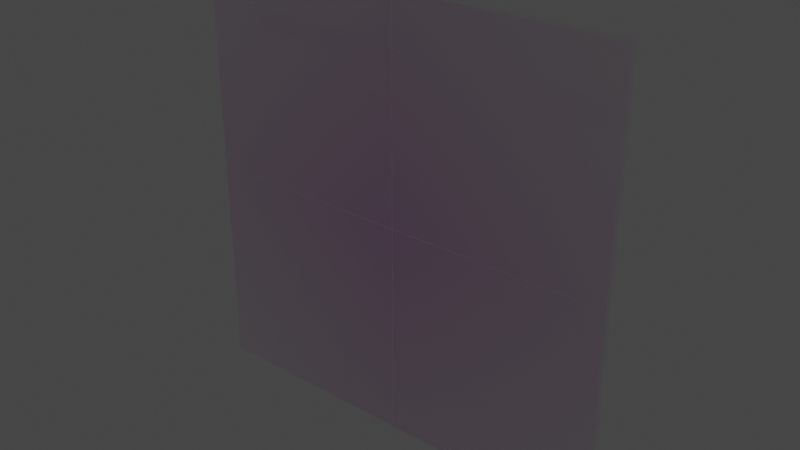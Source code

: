 # Source: panel-4.blend  (saved by Blender 3.1.7; exported with 4.5.12 LTS)
import bpy
from mathutils import Matrix  # noqa: F401  (used for matrix-valued properties, if any)

bpy.ops.wm.read_factory_settings(use_empty=True)
scene = bpy.context.scene
scene.name = 'Scene'

# ---- collections
col_collection = bpy.data.collections.new('Collection'); scene.collection.children.link(col_collection)

# ---- images (referenced by path relative to the original .blend; pixels are not part of the script)
import os
ASSET_DIR = os.environ.get("B2B_ASSET_DIR", "")  # directory of the original .blend (textures are referenced by path, not embedded)
HERE = os.path.dirname(os.path.abspath(__file__))  # packed textures are extracted next to this script under _unpacked/

def load_image(name, relpath, width, height, colorspace="sRGB"):
    """Load a texture the original file referenced (path relative to the .blend, or extracted next to this script)."""
    p = next((c for c in (os.path.join(HERE, relpath), os.path.join(ASSET_DIR, relpath)) if relpath and os.path.exists(c)), "")
    if p:
        img = bpy.data.images.load(p, check_existing=True)
        img.name = name
    else:  # same state as the original file: an image datablock whose file is absent (Cycles renders it pink)
        img = bpy.data.images.new(name, width, height)
        img.source = "FILE"
        img.filepath = "//" + (relpath or name)
    img.colorspace_settings.name = colorspace
    return img
img_whitepanel_4_0_5x_png = load_image('whitepanel-4@0.5x.png', 'whitepanel-4@0.5x.png', 1024, 1024, 'sRGB')

# ---- materials (node trees are filled in below, after node groups)
mat_material_001 = bpy.data.materials.new('Material.001')
mat_material_001.use_transparency_overlap = False
mat_material_001.show_transparent_back = False
mat_material_001.use_transparent_shadow = False

# ---- material node trees
mat_material_001.use_nodes = True; mat_material_001.node_tree.nodes.clear()
_N = mat_material_001.node_tree.nodes; _L = mat_material_001.node_tree.links
n0 = _N.new('ShaderNodeOutputMaterial'); n0.name = 'Material Output'; n0.location = (771, 58)
n1 = _N.new('ShaderNodeTexCoord'); n1.name = 'Texture Coordinate'; n1.location = (-801, 173)
n2 = _N.new('ShaderNodeMapping'); n2.name = 'Mapping'; n2.location = (-554, 261)
n2.inputs[1].default_value = (4.0, -1.5, 0.0)
n2.inputs[2].default_value = (0.0, 0.0, 1.571)
n2.inputs[3].default_value = (4.0, 4.0, 1.0)
n3 = _N.new('ShaderNodeMixShader'); n3.name = 'Mix Shader'; n3.location = (531, 179)
n4 = _N.new('ShaderNodeBsdfPrincipled'); n4.name = 'Principled BSDF'; n4.location = (56, 166)
n4.distribution = 'GGX'
n4.subsurface_method = 'RANDOM_WALK_SKIN'
n4.inputs[2].default_value = 0.0
n4.inputs[3].default_value = 1.45
n4.inputs[8].default_value = 1.0
n4.inputs[10].default_value = 0.4567
n4.inputs[11].default_value = 1.01
n4.inputs[13].default_value = 0.0
n4.inputs[18].default_value = 1.0
n4.inputs[20].default_value = 0.0
n4.inputs[27].default_value = (0.0, 0.0, 0.0, 1.0)
n4.inputs[28].default_value = 1.0
n5 = _N.new('ShaderNodeBsdfPrincipled'); n5.name = 'Principled BSDF.001'; n5.location = (179, 957)
n5.distribution = 'GGX'
n5.inputs[0].default_value = (0.1794, 0.1854, 0.8, 1.0)
n5.inputs[2].default_value = 0.0
n5.inputs[3].default_value = 1.45
n5.inputs[4].default_value = 0.0
n5.inputs[20].default_value = 0.0
n5.inputs[27].default_value = (0.0, 0.0, 0.0, 1.0)
n5.inputs[28].default_value = 1.0
n6 = _N.new('ShaderNodeTexImage'); n6.name = 'Image Texture'; n6.location = (-300, 107)
n6.image = img_whitepanel_4_0_5x_png
n6.extension = 'CLIP'
n7 = _N.new('ShaderNodeMix'); n7.name = 'Mix'; n7.location = (-114, 46)
n7.data_type = 'RGBA'
n7.inputs[0].default_value = 0.4567
n7.inputs[7].default_value = (0.8, 0.8, 0.8, 1.0)
_L.new(n3.outputs[0], n0.inputs[0])
_L.new(n2.outputs[0], n6.inputs[0])
_L.new(n1.outputs[2], n2.inputs[0])
_L.new(n4.outputs[0], n3.inputs[2])
_L.new(n5.outputs[0], n3.inputs[1])
_L.new(n6.outputs[1], n3.inputs[0])
_L.new(n6.outputs[0], n7.inputs[6])
_L.new(n7.outputs[2], n4.inputs[0])
n0.is_active_output = True

# ---- world
world_world = bpy.data.worlds.new('World'); scene.world = world_world
world_world.use_nodes = True; world_world.node_tree.nodes.clear()
_N = world_world.node_tree.nodes; _L = world_world.node_tree.links
n0 = _N.new('ShaderNodeOutputWorld'); n0.name = 'World Output'; n0.location = (300, 300)
n1 = _N.new('ShaderNodeBackground'); n1.name = 'Background'; n1.location = (10, 300)
n1.inputs[0].default_value = (0.05088, 0.05088, 0.05088, 1.0)
_L.new(n1.outputs[0], n0.inputs[0])
n0.is_active_output = True
world_world.color = (0.05088, 0.05088, 0.05088)
world_world.use_sun_shadow = False
world_world.sun_shadow_jitter_overblur = 0.0

# ---- meshes
me_cube_002_cell_008 = bpy.data.meshes.new('Cube.002_cell.008')
me_cube_002_cell_008.from_pydata([(-0.546, -0.01907, -0.5479), (0.4529, 0.02965, 0.451), (0.4528, -0.01907, -0.5479), (0.453, -0.01907, -0.0647), (0.4525, 0.03004, -0.5479), (0.453, -0.01907, 0.4511), (-0.546, 0.02988, -0.5479), (-0.546, 0.02486, 0.4516), (-0.08035, -0.01907, 0.4514), (-0.546, -0.01907, 0.4512), (0.4528, -0.01907, -0.5479), (0.4525, 0.03004, -0.5479), (-0.546, 0.02988, -0.5479), (-0.546, 0.02486, 0.4516), (-0.08035, -0.01907, 0.4514), (-0.546, -0.01907, 0.4512), (0.453, -0.01907, -0.0647), (0.453, -0.01907, 0.4511), (-0.546, 0.08093, -0.5479), (0.4528, 0.03233, 0.4511), (-0.546, 0.0318, 0.4513), (-0.07717, 0.08093, 0.4513), (0.453, 0.08093, 0.4512), (0.4526, 0.0316, -0.5479), (0.4529, 0.08093, -0.5479), (-0.546, 0.08093, 0.4512), (-0.546, 0.0318, -0.5479), (0.4029, 0.03158, -0.5479), (-0.546, 0.03177, 0.4011), (-0.546, 0.0318, 0.4513), (-0.546, 0.08093, 0.4512), (0.4526, 0.0316, -0.5479), (0.4529, 0.08093, -0.5479), (-0.07717, 0.08093, 0.4513), (-0.546, 0.0318, -0.5479), (0.4029, 0.03158, -0.5479), (-0.546, 0.03177, 0.4011), (0.453, 0.08093, 0.4512)], [(2, 11), (1, 17), (14, 15), (7, 15), (2, 16), (17, 14), (16, 17), (19, 29), (29, 30), (33, 30), (34, 35), (29, 36), (34, 36), (31, 35), (33, 37)], [(13, 12, 0, 9), (9, 0, 10, 3, 5, 8), (4, 10, 0, 12), (7, 1, 11, 6), (20, 25, 18, 26, 28), (18, 25, 21, 22, 32), (18, 32, 23, 27, 26), (31, 24, 37, 19)])
_k = set([(2, 11), (2, 16), (3, 5), (3, 10), (4, 10), (4, 12), (5, 8), (6, 7), (6, 11), (7, 15), (8, 9), (9, 13), (12, 13), (14, 15), (14, 17), (16, 17), (20, 25), (20, 28), (21, 22), (21, 25), (22, 32), (23, 27), (23, 32), (24, 31), (24, 37), (26, 27), (26, 28), (29, 30), (29, 36), (30, 33), (31, 35), (33, 37), (34, 35), (34, 36)])
me_cube_002_cell_008.attributes.new('sharp_edge', 'BOOLEAN', 'EDGE').data.foreach_set('value', [ (min(e.vertices), max(e.vertices)) in _k for e in me_cube_002_cell_008.edges])
_uv = me_cube_002_cell_008.uv_layers.new(name='UVMap')
_uv.uv.foreach_set('vector', [0.4999, 0.1217, 0.375, 0.1224, 0.375, 0.0, 0.4999, 0.0, 0.4999, 1.0, 0.375, 1.0, 0.375, 0.8751, 0.4354, 0.8751, 0.4999, 0.8751, 0.4999, 0.9418, 0.2498, 0.6272, 0.2499, 0.75, 0.125, 0.75, 0.125, 0.6276, 0.04789, 0.0, 1.0, 0.0, 1.0, 0.9519, 0.09472, 0.04735, 0.4999, 0.139, 0.4999, 0.25, 0.375, 0.25, 0.375, 0.1272, 0.4936, 0.1271, 0.375, 0.25, 0.4999, 0.25, 0.4999, 0.3086, 0.4999, 0.3749, 0.375, 0.3749, 0.125, 0.5, 0.2499, 0.5, 0.2498, 0.6233, 0.2436, 0.6234, 0.125, 0.6228, 0.9526, 0.0, 0.4983, 0.0475, 0.4917, 0.4917, 0.0, 0.0])
me_cube_002_cell_008.materials.append(mat_material_001)
me_cube_002_cell_008.use_remesh_fix_poles = True
me_cube_002_cell_008.use_remesh_preserve_attributes = False
me_cube_002_cell_008.update()
me_cube_002_cell_002 = bpy.data.meshes.new('Cube.002_cell.002')
me_cube_002_cell_002.from_pydata([(-0.5469, 0.01956, 0.5462), (0.4517, -0.02985, -0.4526), (0.4518, 0.01956, -0.4527), (-0.07111, 0.01956, -0.4528), (0.4518, 0.01956, 0.07872), (0.4517, 0.01956, 0.5462), (0.4517, -0.02909, 0.5462), (-0.5469, -0.02899, -0.4525), (-0.5469, 0.01956, -0.4528), (0.4518, 0.01956, -0.4527), (0.4518, 0.01956, 0.07872), (0.4517, 0.01956, 0.5462), (-0.07111, 0.01956, -0.4528), (-0.5469, 0.01956, -0.4528), (-0.5469, -0.02899, -0.4525), (-0.5469, -0.02944, 0.5462), (0.4517, -0.02909, 0.5462), (-0.5469, -0.08044, 0.5462), (0.4522, -0.0318, -0.4532), (0.4523, -0.08044, 0.0824), (0.4523, -0.08044, 0.5462), (0.4526, -0.03669, 0.5462), (0.4521, -0.08044, -0.4529), (-0.5469, -0.0317, -0.4532), (-0.5469, -0.03171, 0.5462), (-0.5469, -0.08044, -0.4529), (0.4523, -0.08044, 0.0824), (0.4523, -0.08044, 0.5462), (0.4521, -0.08044, -0.4529), (0.4526, -0.03669, 0.5462), (-0.5469, -0.03171, 0.5462), (-0.5469, -0.08044, -0.4529), (-0.5469, -0.0317, -0.4532)], [(1, 9), (9, 10), (10, 11), (1, 14), (12, 13), (9, 12), (1, 16), (14, 13), (11, 16), (26, 27), (26, 28), (27, 29)], [(15, 0, 8, 7), (2, 3, 8, 0, 5, 4), (6, 5, 0, 15), (32, 18, 28, 25), (17, 30, 23, 31), (31, 22, 19, 20, 17), (30, 17, 20, 21), (18, 32, 24, 29)])
_k = set([(2, 3), (2, 4), (3, 8), (4, 5), (5, 6), (6, 15), (7, 8), (7, 15), (9, 10), (9, 12), (10, 11), (11, 16), (12, 13), (13, 14), (19, 20), (19, 22), (20, 21), (21, 30), (22, 31), (23, 30), (23, 31), (24, 29), (24, 32), (25, 28), (25, 32), (26, 27), (26, 28), (27, 29)])
me_cube_002_cell_002.attributes.new('sharp_edge', 'BOOLEAN', 'EDGE').data.foreach_set('value', [ (min(e.vertices), max(e.vertices)) in _k for e in me_cube_002_cell_002.edges])
_uv = me_cube_002_cell_002.uv_layers.new(name='UVMap')
_uv.uv.foreach_set('vector', [0.625, 0.1275, 0.625, 0.25, 0.5001, 0.25, 0.5002, 0.1286, 0.5001, 0.3748, 0.5001, 0.3095, 0.5001, 0.25, 0.625, 0.25, 0.625, 0.3748, 0.5666, 0.3748, 0.7502, 0.6097, 0.7502, 0.5, 0.875, 0.5, 0.875, 0.6225, 0.04754, 0.0, 1.0, 0.0, 1.0, 0.4908, 0.5532, 0.04775, 0.625, 0.0, 0.625, 0.1218, 0.5001, 0.1218, 0.5001, 0.0, 0.5001, 1.0, 0.5001, 0.8751, 0.567, 0.8751, 0.625, 0.8751, 0.625, 1.0, 0.875, 0.6282, 0.875, 0.75, 0.7501, 0.75, 0.7501, 0.6287, 0.0, 0.0, 0.9525, 0.0, 0.9526, 0.9519, 0.9519, 0.9519])
me_cube_002_cell_002.materials.append(mat_material_001)
me_cube_002_cell_002.use_remesh_fix_poles = True
me_cube_002_cell_002.use_remesh_preserve_attributes = False
me_cube_002_cell_002.update()
me_cube_002_cell_005 = bpy.data.meshes.new('Cube.002_cell.005')
me_cube_002_cell_005.from_pydata([(0.5474, 0.01961, -0.5476), (-0.4518, -0.02901, 0.4511), (0.5474, -0.02975, -0.5476), (-0.4512, -0.02928, -0.5476), (0.5474, -0.02964, 0.4516), (-0.4516, 0.01961, -0.06638), (-0.4513, 0.01961, -0.5476), (-0.4516, 0.01961, 0.4511), (0.06769, 0.01961, 0.4515), (0.5474, 0.01961, 0.4517), (-0.4516, 0.01961, -0.06638), (-0.4513, 0.01961, -0.5476), (-0.4516, 0.01961, 0.4511), (0.06769, 0.01961, 0.4515), (0.5474, 0.01961, 0.4517), (-0.4512, -0.02928, -0.5476), (0.5474, -0.02964, 0.4516), (0.5474, -0.02975, -0.5476), (0.5474, -0.08039, -0.5476), (-0.4513, -0.03154, 0.4519), (-0.4516, -0.08039, -0.5476), (-0.4514, -0.03107, -0.5476), (0.5474, -0.03144, 0.4513), (0.5474, -0.03123, -0.5476), (-0.4515, -0.08039, 0.4518), (0.06973, -0.08039, 0.4518), (0.5474, -0.08039, 0.4515), (-0.4514, -0.03107, -0.5476), (0.5474, -0.03123, -0.5476), (-0.4516, -0.08039, -0.5476), (-0.4515, -0.08039, 0.4518), (0.06973, -0.08039, 0.4518), (0.5474, -0.08039, 0.4515), (0.5474, -0.03144, 0.4513)], [(10, 11), (1, 12), (12, 13), (13, 14), (15, 11), (10, 12), (16, 14), (24, 31), (31, 32), (33, 32)], [(8, 9, 0, 6, 5, 7), (4, 17, 0, 9), (17, 3, 6, 0), (16, 1, 15, 2), (33, 28, 27, 19), (26, 18, 23, 22), (30, 29, 18, 26, 25), (18, 29, 21, 23), (24, 19, 27, 20)])
_k = set([(2, 15), (2, 16), (3, 6), (3, 17), (4, 9), (4, 17), (5, 6), (5, 7), (7, 8), (8, 9), (10, 11), (10, 12), (11, 15), (12, 13), (13, 14), (14, 16), (20, 24), (20, 27), (21, 23), (21, 29), (22, 23), (22, 26), (24, 31), (25, 26), (25, 30), (27, 28), (28, 33), (29, 30), (31, 32), (32, 33)])
me_cube_002_cell_005.attributes.new('sharp_edge', 'BOOLEAN', 'EDGE').data.foreach_set('value', [ (min(e.vertices), max(e.vertices)) in _k for e in me_cube_002_cell_005.edges])
_uv = me_cube_002_cell_005.uv_layers.new(name='UVMap')
_uv.uv.foreach_set('vector', [0.4999, 0.44, 0.4999, 0.5, 0.375, 0.5, 0.375, 0.3752, 0.4352, 0.3751, 0.4998, 0.3751, 0.4999, 0.6231, 0.375, 0.6234, 0.375, 0.5, 0.4999, 0.5, 0.375, 0.6234, 0.2502, 0.6222, 0.2502, 0.5, 0.375, 0.5, 0.04801, 0.0, 1.0, 0.0, 1.0, 0.9519, 0.9524, 0.9046, 0.9523, 0.0, 0.9523, 0.04737, 0.9521, 0.9521, 0.0, 0.0, 0.4999, 0.75, 0.375, 0.75, 0.375, 0.6271, 0.4999, 0.6276, 0.4999, 0.8749, 0.375, 0.8749, 0.375, 0.75, 0.4999, 0.75, 0.4999, 0.8097, 0.375, 0.75, 0.2501, 0.75, 0.2501, 0.6267, 0.375, 0.6271, 0.5079, 0.0, 1.0, 0.0, 1.0, 0.9521, 0.5022, 0.4547])
me_cube_002_cell_005.materials.append(mat_material_001)
me_cube_002_cell_005.use_remesh_fix_poles = True
me_cube_002_cell_005.use_remesh_preserve_attributes = False
me_cube_002_cell_005.update()
me_cube_002_cell_006 = bpy.data.meshes.new('Cube.002_cell.006')
me_cube_002_cell_006.from_pydata([(-0.4642, -0.02434, -0.4638), (0.5352, 0.02465, 0.5352), (0.05724, 0.02465, -0.464), (0.5352, -0.02475, -0.4638), (0.5352, 0.02465, -0.464), (0.5352, -0.02444, 0.5352), (0.5352, -0.02477, -0.4135), (-0.4133, -0.02479, 0.5352), (-0.4636, -0.02477, 0.5352), (-0.4638, 0.02465, 0.5352), (-0.4641, 0.02465, 0.05698), (-0.4641, 0.02465, -0.4638), (0.05724, 0.02465, -0.464), (0.5352, 0.02465, -0.464), (0.5352, -0.02444, 0.5352), (0.5352, -0.02477, -0.4135), (-0.4133, -0.02479, 0.5352), (-0.4636, -0.02477, 0.5352), (-0.4638, 0.02465, 0.5352), (-0.4641, 0.02465, 0.05698), (-0.4641, 0.02465, -0.4638), (0.5352, -0.02475, -0.4638), (0.5352, -0.07535, 0.5352), (-0.4637, -0.02652, -0.4635), (0.5352, -0.02675, -0.4634), (0.5352, -0.02592, 0.5352), (-0.4638, -0.02612, 0.5352), (-0.4638, -0.07535, 0.05256), (-0.4638, -0.07535, 0.5352), (-0.4637, -0.07535, -0.4635), (0.5352, -0.07535, -0.4638), (0.05342, -0.07535, -0.4639), (-0.4638, -0.07535, 0.05256), (-0.4638, -0.07535, 0.5352), (-0.4637, -0.07535, -0.4635), (0.5352, -0.02675, -0.4634), (0.5352, -0.07535, -0.4638), (-0.4638, -0.02612, 0.5352), (0.5352, -0.02592, 0.5352), (0.05342, -0.07535, -0.4639)], [(0, 21), (12, 13), (5, 15), (5, 16), (16, 17), (17, 18), (18, 19), (0, 20), (12, 20), (0, 17), (19, 20), (21, 13), (21, 15), (32, 33), (32, 34), (35, 36), (37, 33), (23, 34), (34, 39), (36, 39)], [(11, 10, 9, 1, 4, 2), (6, 3, 4, 1, 14), (8, 7, 14, 1, 9), (22, 30, 24, 38), (30, 22, 28, 27, 29, 31), (26, 28, 22, 38), (23, 37, 25, 35)])
_k = set([(2, 4), (2, 11), (3, 4), (3, 6), (5, 15), (5, 16), (6, 14), (7, 8), (7, 14), (8, 9), (9, 10), (10, 11), (12, 13), (12, 20), (13, 21), (15, 21), (16, 17), (17, 18), (18, 19), (19, 20), (24, 30), (24, 38), (25, 35), (25, 37), (26, 28), (26, 38), (27, 28), (27, 29), (29, 31), (30, 31), (32, 33), (32, 34), (33, 37), (34, 39), (35, 36), (36, 39)])
me_cube_002_cell_006.attributes.new('sharp_edge', 'BOOLEAN', 'EDGE').data.foreach_set('value', [ (min(e.vertices), max(e.vertices)) in _k for e in me_cube_002_cell_006.edges])
_uv = me_cube_002_cell_006.uv_layers.new(name='UVMap')
_uv.uv.foreach_set('vector', [0.5001, 0.3751, 0.5652, 0.3751, 0.625, 0.3751, 0.625, 0.5, 0.5001, 0.5, 0.5001, 0.4403, 0.5064, 0.6236, 0.5001, 0.6235, 0.5001, 0.5, 0.625, 0.5, 0.625, 0.6227, 0.7498, 0.6235, 0.7436, 0.6236, 0.625, 0.6227, 0.625, 0.5, 0.7499, 0.5, 0.625, 0.75, 0.5001, 0.75, 0.5002, 0.6285, 0.625, 0.6264, 0.5001, 0.75, 0.625, 0.75, 0.625, 0.8749, 0.5647, 0.8749, 0.5002, 0.8749, 0.5001, 0.8102, 0.7499, 0.6269, 0.7499, 0.75, 0.625, 0.75, 0.625, 0.6264, 0.0, 0.0, 0.9522, 0.0, 0.9526, 0.9523, 0.04773, 0.0])
me_cube_002_cell_006.materials.append(mat_material_001)
me_cube_002_cell_006.use_remesh_fix_poles = True
me_cube_002_cell_006.use_remesh_preserve_attributes = False
me_cube_002_cell_006.update()

# ---- objects
ob_cube_002_cell = bpy.data.objects.new('Cube.002_cell', me_cube_002_cell_008)
ob_cube_002_cell_003 = bpy.data.objects.new('Cube.002_cell.003', me_cube_002_cell_002)
ob_cube_002_cell_006 = bpy.data.objects.new('Cube.002_cell.006', me_cube_002_cell_005)
ob_cube_002_cell_007 = bpy.data.objects.new('Cube.002_cell.007', me_cube_002_cell_006)

# ---- transforms, parenting, visibility, modifiers, constraints
ob_cube_002_cell.location = (-0.454, -0.03093, 0.5479)
ob_cube_002_cell_003.location = (-0.4531, 0.03044, 1.454)
ob_cube_002_cell_006.location = (0.4526, 0.03039, 0.5476)
ob_cube_002_cell_007.location = (0.4648, 0.02535, 1.465)

# ---- collection membership
col_collection.objects.link(ob_cube_002_cell)
col_collection.objects.link(ob_cube_002_cell_003)
col_collection.objects.link(ob_cube_002_cell_006)
col_collection.objects.link(ob_cube_002_cell_007)

# ---- scene / render settings (as saved in the file)
scene.frame_start = 1; scene.frame_end = 50; scene.frame_set(50)
scene.render.engine = 'BLENDER_EEVEE_NEXT'
scene.cycles.sampling_pattern = 'TABULATED_SOBOL'
scene.cycles.use_light_tree = False
scene.view_settings.view_transform = 'Filmic'
bpy.context.view_layer.update()

# ---- added for rendering (the .blend has no active camera and no usable light): camera, sun
cam_auto = bpy.data.cameras.new('AutoCamera')
cam_auto.lens = 50.0
cam_auto.sensor_width = 36.0
cam_auto.clip_end = 1000.0
ob_auto_camera = bpy.data.objects.new('AutoCamera', cam_auto)
scene.collection.objects.link(ob_auto_camera)
ob_auto_camera.location = (2.61857, -3.14228, 3.09485)
ob_auto_camera.rotation_euler = (1.09748, -7.21219e-08, 0.694738)
scene.camera = ob_auto_camera
light_auto_sun = bpy.data.lights.new('AutoSun', 'SUN')
light_auto_sun.energy = 3.0
light_auto_sun.angle = 0.0523599
ob_auto_sun = bpy.data.objects.new('AutoSun', light_auto_sun)
scene.collection.objects.link(ob_auto_sun)
ob_auto_sun.rotation_euler = (0.872665, 0.174533, 0.523599)
bpy.context.view_layer.update()
